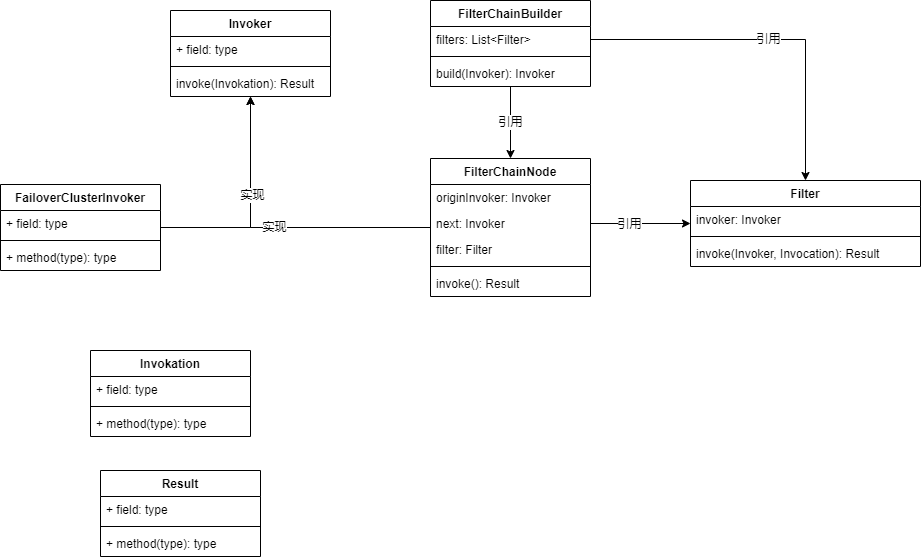

The diagram above was exported from draw.io. Its source (the exported page's mxGraphModel, read from the mxfile embedded in the PNG):
<mxGraphModel dx="1014" dy="684" grid="1" gridSize="10" guides="1" tooltips="1" connect="1" arrows="1" fold="1" page="1" pageScale="1" pageWidth="827" pageHeight="1169" math="0" shadow="0">
  <root>
    <mxCell id="WIyWlLk6GJQsqaUBKTNV-0" />
    <mxCell id="WIyWlLk6GJQsqaUBKTNV-1" parent="WIyWlLk6GJQsqaUBKTNV-0" />
    <mxCell id="wrqolY0Oci-Pq7jtWta2-0" value="Invoker" style="swimlane;fontStyle=1;align=center;verticalAlign=top;childLayout=stackLayout;horizontal=1;startSize=26;horizontalStack=0;resizeParent=1;resizeParentMax=0;resizeLast=0;collapsible=1;marginBottom=0;" parent="WIyWlLk6GJQsqaUBKTNV-1" vertex="1">
      <mxGeometry x="240" y="90" width="160" height="86" as="geometry" />
    </mxCell>
    <mxCell id="wrqolY0Oci-Pq7jtWta2-1" value="+ field: type" style="text;strokeColor=none;fillColor=none;align=left;verticalAlign=top;spacingLeft=4;spacingRight=4;overflow=hidden;rotatable=0;points=[[0,0.5],[1,0.5]];portConstraint=eastwest;" parent="wrqolY0Oci-Pq7jtWta2-0" vertex="1">
      <mxGeometry y="26" width="160" height="26" as="geometry" />
    </mxCell>
    <mxCell id="wrqolY0Oci-Pq7jtWta2-2" value="" style="line;strokeWidth=1;fillColor=none;align=left;verticalAlign=middle;spacingTop=-1;spacingLeft=3;spacingRight=3;rotatable=0;labelPosition=right;points=[];portConstraint=eastwest;strokeColor=inherit;" parent="wrqolY0Oci-Pq7jtWta2-0" vertex="1">
      <mxGeometry y="52" width="160" height="8" as="geometry" />
    </mxCell>
    <mxCell id="wrqolY0Oci-Pq7jtWta2-3" value="invoke(Invokation): Result " style="text;strokeColor=none;fillColor=none;align=left;verticalAlign=top;spacingLeft=4;spacingRight=4;overflow=hidden;rotatable=0;points=[[0,0.5],[1,0.5]];portConstraint=eastwest;" parent="wrqolY0Oci-Pq7jtWta2-0" vertex="1">
      <mxGeometry y="60" width="160" height="26" as="geometry" />
    </mxCell>
    <mxCell id="wrqolY0Oci-Pq7jtWta2-4" value="Invokation" style="swimlane;fontStyle=1;align=center;verticalAlign=top;childLayout=stackLayout;horizontal=1;startSize=26;horizontalStack=0;resizeParent=1;resizeParentMax=0;resizeLast=0;collapsible=1;marginBottom=0;" parent="WIyWlLk6GJQsqaUBKTNV-1" vertex="1">
      <mxGeometry x="160" y="430" width="160" height="86" as="geometry" />
    </mxCell>
    <mxCell id="wrqolY0Oci-Pq7jtWta2-5" value="+ field: type" style="text;strokeColor=none;fillColor=none;align=left;verticalAlign=top;spacingLeft=4;spacingRight=4;overflow=hidden;rotatable=0;points=[[0,0.5],[1,0.5]];portConstraint=eastwest;" parent="wrqolY0Oci-Pq7jtWta2-4" vertex="1">
      <mxGeometry y="26" width="160" height="26" as="geometry" />
    </mxCell>
    <mxCell id="wrqolY0Oci-Pq7jtWta2-6" value="" style="line;strokeWidth=1;fillColor=none;align=left;verticalAlign=middle;spacingTop=-1;spacingLeft=3;spacingRight=3;rotatable=0;labelPosition=right;points=[];portConstraint=eastwest;strokeColor=inherit;" parent="wrqolY0Oci-Pq7jtWta2-4" vertex="1">
      <mxGeometry y="52" width="160" height="8" as="geometry" />
    </mxCell>
    <mxCell id="wrqolY0Oci-Pq7jtWta2-7" value="+ method(type): type" style="text;strokeColor=none;fillColor=none;align=left;verticalAlign=top;spacingLeft=4;spacingRight=4;overflow=hidden;rotatable=0;points=[[0,0.5],[1,0.5]];portConstraint=eastwest;" parent="wrqolY0Oci-Pq7jtWta2-4" vertex="1">
      <mxGeometry y="60" width="160" height="26" as="geometry" />
    </mxCell>
    <mxCell id="wrqolY0Oci-Pq7jtWta2-37" value="引用" style="edgeStyle=orthogonalEdgeStyle;rounded=0;orthogonalLoop=1;jettySize=auto;html=1;" parent="WIyWlLk6GJQsqaUBKTNV-1" source="wrqolY0Oci-Pq7jtWta2-8" target="wrqolY0Oci-Pq7jtWta2-16" edge="1">
      <mxGeometry relative="1" as="geometry" />
    </mxCell>
    <mxCell id="wrqolY0Oci-Pq7jtWta2-8" value="FilterChainBuilder" style="swimlane;fontStyle=1;align=center;verticalAlign=top;childLayout=stackLayout;horizontal=1;startSize=26;horizontalStack=0;resizeParent=1;resizeParentMax=0;resizeLast=0;collapsible=1;marginBottom=0;" parent="WIyWlLk6GJQsqaUBKTNV-1" vertex="1">
      <mxGeometry x="500" y="80" width="160" height="86" as="geometry" />
    </mxCell>
    <mxCell id="wrqolY0Oci-Pq7jtWta2-9" value="filters: List&lt;Filter&gt;" style="text;strokeColor=none;fillColor=none;align=left;verticalAlign=top;spacingLeft=4;spacingRight=4;overflow=hidden;rotatable=0;points=[[0,0.5],[1,0.5]];portConstraint=eastwest;" parent="wrqolY0Oci-Pq7jtWta2-8" vertex="1">
      <mxGeometry y="26" width="160" height="26" as="geometry" />
    </mxCell>
    <mxCell id="wrqolY0Oci-Pq7jtWta2-10" value="" style="line;strokeWidth=1;fillColor=none;align=left;verticalAlign=middle;spacingTop=-1;spacingLeft=3;spacingRight=3;rotatable=0;labelPosition=right;points=[];portConstraint=eastwest;strokeColor=inherit;" parent="wrqolY0Oci-Pq7jtWta2-8" vertex="1">
      <mxGeometry y="52" width="160" height="8" as="geometry" />
    </mxCell>
    <mxCell id="wrqolY0Oci-Pq7jtWta2-11" value="build(Invoker): Invoker " style="text;strokeColor=none;fillColor=none;align=left;verticalAlign=top;spacingLeft=4;spacingRight=4;overflow=hidden;rotatable=0;points=[[0,0.5],[1,0.5]];portConstraint=eastwest;" parent="wrqolY0Oci-Pq7jtWta2-8" vertex="1">
      <mxGeometry y="60" width="160" height="26" as="geometry" />
    </mxCell>
    <mxCell id="wrqolY0Oci-Pq7jtWta2-12" value="Filter" style="swimlane;fontStyle=1;align=center;verticalAlign=top;childLayout=stackLayout;horizontal=1;startSize=26;horizontalStack=0;resizeParent=1;resizeParentMax=0;resizeLast=0;collapsible=1;marginBottom=0;" parent="WIyWlLk6GJQsqaUBKTNV-1" vertex="1">
      <mxGeometry x="760" y="260" width="230" height="86" as="geometry" />
    </mxCell>
    <mxCell id="wrqolY0Oci-Pq7jtWta2-13" value="invoker: Invoker" style="text;strokeColor=none;fillColor=none;align=left;verticalAlign=top;spacingLeft=4;spacingRight=4;overflow=hidden;rotatable=0;points=[[0,0.5],[1,0.5]];portConstraint=eastwest;" parent="wrqolY0Oci-Pq7jtWta2-12" vertex="1">
      <mxGeometry y="26" width="230" height="26" as="geometry" />
    </mxCell>
    <mxCell id="wrqolY0Oci-Pq7jtWta2-14" value="" style="line;strokeWidth=1;fillColor=none;align=left;verticalAlign=middle;spacingTop=-1;spacingLeft=3;spacingRight=3;rotatable=0;labelPosition=right;points=[];portConstraint=eastwest;strokeColor=inherit;" parent="wrqolY0Oci-Pq7jtWta2-12" vertex="1">
      <mxGeometry y="52" width="230" height="8" as="geometry" />
    </mxCell>
    <mxCell id="wrqolY0Oci-Pq7jtWta2-15" value="invoke(Invoker, Invocation): Result " style="text;strokeColor=none;fillColor=none;align=left;verticalAlign=top;spacingLeft=4;spacingRight=4;overflow=hidden;rotatable=0;points=[[0,0.5],[1,0.5]];portConstraint=eastwest;" parent="wrqolY0Oci-Pq7jtWta2-12" vertex="1">
      <mxGeometry y="60" width="230" height="26" as="geometry" />
    </mxCell>
    <mxCell id="wrqolY0Oci-Pq7jtWta2-32" value="实现" style="edgeStyle=orthogonalEdgeStyle;rounded=0;orthogonalLoop=1;jettySize=auto;html=1;" parent="WIyWlLk6GJQsqaUBKTNV-1" source="wrqolY0Oci-Pq7jtWta2-16" target="wrqolY0Oci-Pq7jtWta2-0" edge="1">
      <mxGeometry relative="1" as="geometry" />
    </mxCell>
    <mxCell id="wrqolY0Oci-Pq7jtWta2-16" value="FilterChainNode" style="swimlane;fontStyle=1;align=center;verticalAlign=top;childLayout=stackLayout;horizontal=1;startSize=26;horizontalStack=0;resizeParent=1;resizeParentMax=0;resizeLast=0;collapsible=1;marginBottom=0;" parent="WIyWlLk6GJQsqaUBKTNV-1" vertex="1">
      <mxGeometry x="500" y="238" width="160" height="138" as="geometry">
        <mxRectangle x="200" y="450" width="100" height="30" as="alternateBounds" />
      </mxGeometry>
    </mxCell>
    <mxCell id="wrqolY0Oci-Pq7jtWta2-21" value="originInvoker: Invoker" style="text;strokeColor=none;fillColor=none;align=left;verticalAlign=top;spacingLeft=4;spacingRight=4;overflow=hidden;rotatable=0;points=[[0,0.5],[1,0.5]];portConstraint=eastwest;" parent="wrqolY0Oci-Pq7jtWta2-16" vertex="1">
      <mxGeometry y="26" width="160" height="26" as="geometry" />
    </mxCell>
    <mxCell id="wrqolY0Oci-Pq7jtWta2-17" value="next: Invoker" style="text;strokeColor=none;fillColor=none;align=left;verticalAlign=top;spacingLeft=4;spacingRight=4;overflow=hidden;rotatable=0;points=[[0,0.5],[1,0.5]];portConstraint=eastwest;" parent="wrqolY0Oci-Pq7jtWta2-16" vertex="1">
      <mxGeometry y="52" width="160" height="26" as="geometry" />
    </mxCell>
    <mxCell id="wrqolY0Oci-Pq7jtWta2-25" value="filter: Filter" style="text;strokeColor=none;fillColor=none;align=left;verticalAlign=top;spacingLeft=4;spacingRight=4;overflow=hidden;rotatable=0;points=[[0,0.5],[1,0.5]];portConstraint=eastwest;" parent="wrqolY0Oci-Pq7jtWta2-16" vertex="1">
      <mxGeometry y="78" width="160" height="26" as="geometry" />
    </mxCell>
    <mxCell id="wrqolY0Oci-Pq7jtWta2-18" value="" style="line;strokeWidth=1;fillColor=none;align=left;verticalAlign=middle;spacingTop=-1;spacingLeft=3;spacingRight=3;rotatable=0;labelPosition=right;points=[];portConstraint=eastwest;strokeColor=inherit;" parent="wrqolY0Oci-Pq7jtWta2-16" vertex="1">
      <mxGeometry y="104" width="160" height="8" as="geometry" />
    </mxCell>
    <mxCell id="wrqolY0Oci-Pq7jtWta2-19" value="invoke(): Result" style="text;strokeColor=none;fillColor=none;align=left;verticalAlign=top;spacingLeft=4;spacingRight=4;overflow=hidden;rotatable=0;points=[[0,0.5],[1,0.5]];portConstraint=eastwest;" parent="wrqolY0Oci-Pq7jtWta2-16" vertex="1">
      <mxGeometry y="112" width="160" height="26" as="geometry" />
    </mxCell>
    <mxCell id="wrqolY0Oci-Pq7jtWta2-31" style="edgeStyle=orthogonalEdgeStyle;rounded=0;orthogonalLoop=1;jettySize=auto;html=1;" parent="WIyWlLk6GJQsqaUBKTNV-1" source="wrqolY0Oci-Pq7jtWta2-26" target="wrqolY0Oci-Pq7jtWta2-0" edge="1">
      <mxGeometry relative="1" as="geometry" />
    </mxCell>
    <mxCell id="wrqolY0Oci-Pq7jtWta2-49" value="实现" style="edgeLabel;html=1;align=center;verticalAlign=middle;resizable=0;points=[];" parent="wrqolY0Oci-Pq7jtWta2-31" vertex="1" connectable="0">
      <mxGeometry x="0.1156" relative="1" as="geometry">
        <mxPoint x="1" as="offset" />
      </mxGeometry>
    </mxCell>
    <mxCell id="wrqolY0Oci-Pq7jtWta2-26" value="FailoverClusterInvoker" style="swimlane;fontStyle=1;align=center;verticalAlign=top;childLayout=stackLayout;horizontal=1;startSize=26;horizontalStack=0;resizeParent=1;resizeParentMax=0;resizeLast=0;collapsible=1;marginBottom=0;" parent="WIyWlLk6GJQsqaUBKTNV-1" vertex="1">
      <mxGeometry x="70" y="264" width="160" height="86" as="geometry" />
    </mxCell>
    <mxCell id="wrqolY0Oci-Pq7jtWta2-27" value="+ field: type" style="text;strokeColor=none;fillColor=none;align=left;verticalAlign=top;spacingLeft=4;spacingRight=4;overflow=hidden;rotatable=0;points=[[0,0.5],[1,0.5]];portConstraint=eastwest;" parent="wrqolY0Oci-Pq7jtWta2-26" vertex="1">
      <mxGeometry y="26" width="160" height="26" as="geometry" />
    </mxCell>
    <mxCell id="wrqolY0Oci-Pq7jtWta2-28" value="" style="line;strokeWidth=1;fillColor=none;align=left;verticalAlign=middle;spacingTop=-1;spacingLeft=3;spacingRight=3;rotatable=0;labelPosition=right;points=[];portConstraint=eastwest;strokeColor=inherit;" parent="wrqolY0Oci-Pq7jtWta2-26" vertex="1">
      <mxGeometry y="52" width="160" height="8" as="geometry" />
    </mxCell>
    <mxCell id="wrqolY0Oci-Pq7jtWta2-29" value="+ method(type): type" style="text;strokeColor=none;fillColor=none;align=left;verticalAlign=top;spacingLeft=4;spacingRight=4;overflow=hidden;rotatable=0;points=[[0,0.5],[1,0.5]];portConstraint=eastwest;" parent="wrqolY0Oci-Pq7jtWta2-26" vertex="1">
      <mxGeometry y="60" width="160" height="26" as="geometry" />
    </mxCell>
    <mxCell id="wrqolY0Oci-Pq7jtWta2-33" value="Result" style="swimlane;fontStyle=1;align=center;verticalAlign=top;childLayout=stackLayout;horizontal=1;startSize=26;horizontalStack=0;resizeParent=1;resizeParentMax=0;resizeLast=0;collapsible=1;marginBottom=0;" parent="WIyWlLk6GJQsqaUBKTNV-1" vertex="1">
      <mxGeometry x="170" y="550" width="160" height="86" as="geometry" />
    </mxCell>
    <mxCell id="wrqolY0Oci-Pq7jtWta2-34" value="+ field: type" style="text;strokeColor=none;fillColor=none;align=left;verticalAlign=top;spacingLeft=4;spacingRight=4;overflow=hidden;rotatable=0;points=[[0,0.5],[1,0.5]];portConstraint=eastwest;" parent="wrqolY0Oci-Pq7jtWta2-33" vertex="1">
      <mxGeometry y="26" width="160" height="26" as="geometry" />
    </mxCell>
    <mxCell id="wrqolY0Oci-Pq7jtWta2-35" value="" style="line;strokeWidth=1;fillColor=none;align=left;verticalAlign=middle;spacingTop=-1;spacingLeft=3;spacingRight=3;rotatable=0;labelPosition=right;points=[];portConstraint=eastwest;strokeColor=inherit;" parent="wrqolY0Oci-Pq7jtWta2-33" vertex="1">
      <mxGeometry y="52" width="160" height="8" as="geometry" />
    </mxCell>
    <mxCell id="wrqolY0Oci-Pq7jtWta2-36" value="+ method(type): type" style="text;strokeColor=none;fillColor=none;align=left;verticalAlign=top;spacingLeft=4;spacingRight=4;overflow=hidden;rotatable=0;points=[[0,0.5],[1,0.5]];portConstraint=eastwest;" parent="wrqolY0Oci-Pq7jtWta2-33" vertex="1">
      <mxGeometry y="60" width="160" height="26" as="geometry" />
    </mxCell>
    <mxCell id="wrqolY0Oci-Pq7jtWta2-50" value="引用" style="edgeStyle=orthogonalEdgeStyle;rounded=0;orthogonalLoop=1;jettySize=auto;html=1;entryX=0.5;entryY=0;entryDx=0;entryDy=0;" parent="WIyWlLk6GJQsqaUBKTNV-1" source="wrqolY0Oci-Pq7jtWta2-9" target="wrqolY0Oci-Pq7jtWta2-12" edge="1">
      <mxGeometry relative="1" as="geometry" />
    </mxCell>
    <mxCell id="wrqolY0Oci-Pq7jtWta2-51" style="edgeStyle=orthogonalEdgeStyle;rounded=0;orthogonalLoop=1;jettySize=auto;html=1;" parent="WIyWlLk6GJQsqaUBKTNV-1" source="wrqolY0Oci-Pq7jtWta2-17" target="wrqolY0Oci-Pq7jtWta2-12" edge="1">
      <mxGeometry relative="1" as="geometry" />
    </mxCell>
    <mxCell id="wrqolY0Oci-Pq7jtWta2-52" value="引用" style="edgeLabel;html=1;align=center;verticalAlign=middle;resizable=0;points=[];" parent="wrqolY0Oci-Pq7jtWta2-51" vertex="1" connectable="0">
      <mxGeometry x="-0.2667" relative="1" as="geometry">
        <mxPoint x="1" as="offset" />
      </mxGeometry>
    </mxCell>
  </root>
</mxGraphModel>